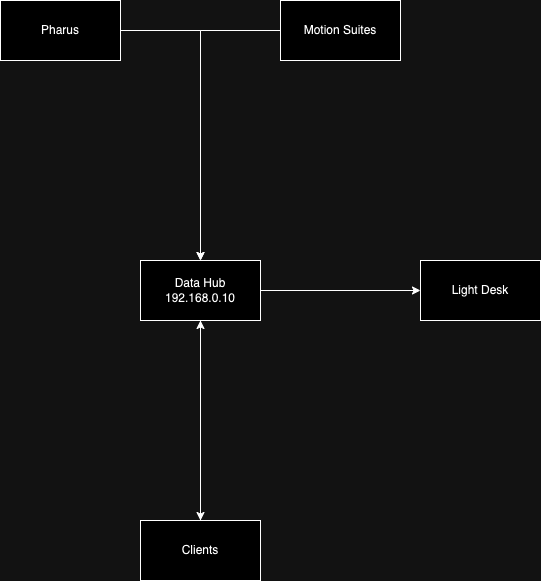

The diagram above was exported from draw.io. Its source (the exported page's mxGraphModel, read from the mxfile embedded in the PNG):
<mxGraphModel dx="1534" dy="951" grid="1" gridSize="10" guides="1" tooltips="1" connect="1" arrows="1" fold="1" page="1" pageScale="1" pageWidth="827" pageHeight="1169" math="0" shadow="0">
  <root>
    <mxCell id="0" />
    <mxCell id="1" parent="0" />
    <mxCell id="xqnlpSmuVTsUw7INQ32S-3" style="edgeStyle=orthogonalEdgeStyle;rounded=0;orthogonalLoop=1;jettySize=auto;html=1;" parent="1" source="xqnlpSmuVTsUw7INQ32S-1" target="xqnlpSmuVTsUw7INQ32S-2" edge="1">
      <mxGeometry relative="1" as="geometry" />
    </mxCell>
    <mxCell id="xqnlpSmuVTsUw7INQ32S-12" style="edgeStyle=orthogonalEdgeStyle;rounded=0;orthogonalLoop=1;jettySize=auto;html=1;" parent="1" source="xqnlpSmuVTsUw7INQ32S-1" target="xqnlpSmuVTsUw7INQ32S-10" edge="1">
      <mxGeometry relative="1" as="geometry" />
    </mxCell>
    <mxCell id="xqnlpSmuVTsUw7INQ32S-1" value="Data Hub&lt;br&gt;192.168.0.10" style="rounded=0;whiteSpace=wrap;html=1;" parent="1" vertex="1">
      <mxGeometry x="350" y="460" width="120" height="60" as="geometry" />
    </mxCell>
    <mxCell id="xqnlpSmuVTsUw7INQ32S-2" value="Light Desk" style="rounded=0;whiteSpace=wrap;html=1;" parent="1" vertex="1">
      <mxGeometry x="630" y="460" width="120" height="60" as="geometry" />
    </mxCell>
    <mxCell id="xqnlpSmuVTsUw7INQ32S-7" style="edgeStyle=orthogonalEdgeStyle;rounded=0;orthogonalLoop=1;jettySize=auto;html=1;" parent="1" source="xqnlpSmuVTsUw7INQ32S-6" target="xqnlpSmuVTsUw7INQ32S-1" edge="1">
      <mxGeometry relative="1" as="geometry" />
    </mxCell>
    <mxCell id="xqnlpSmuVTsUw7INQ32S-6" value="Pharus" style="rounded=0;whiteSpace=wrap;html=1;" parent="1" vertex="1">
      <mxGeometry x="210" y="200" width="120" height="60" as="geometry" />
    </mxCell>
    <mxCell id="xqnlpSmuVTsUw7INQ32S-9" style="edgeStyle=orthogonalEdgeStyle;rounded=0;orthogonalLoop=1;jettySize=auto;html=1;" parent="1" source="xqnlpSmuVTsUw7INQ32S-8" target="xqnlpSmuVTsUw7INQ32S-1" edge="1">
      <mxGeometry relative="1" as="geometry" />
    </mxCell>
    <mxCell id="xqnlpSmuVTsUw7INQ32S-8" value="Motion Suites" style="rounded=0;whiteSpace=wrap;html=1;" parent="1" vertex="1">
      <mxGeometry x="490" y="200" width="120" height="60" as="geometry" />
    </mxCell>
    <mxCell id="xqnlpSmuVTsUw7INQ32S-11" style="edgeStyle=orthogonalEdgeStyle;rounded=0;orthogonalLoop=1;jettySize=auto;html=1;" parent="1" source="xqnlpSmuVTsUw7INQ32S-10" target="xqnlpSmuVTsUw7INQ32S-1" edge="1">
      <mxGeometry relative="1" as="geometry" />
    </mxCell>
    <mxCell id="xqnlpSmuVTsUw7INQ32S-10" value="Clients" style="rounded=0;whiteSpace=wrap;html=1;" parent="1" vertex="1">
      <mxGeometry x="350" y="720" width="120" height="60" as="geometry" />
    </mxCell>
  </root>
</mxGraphModel>